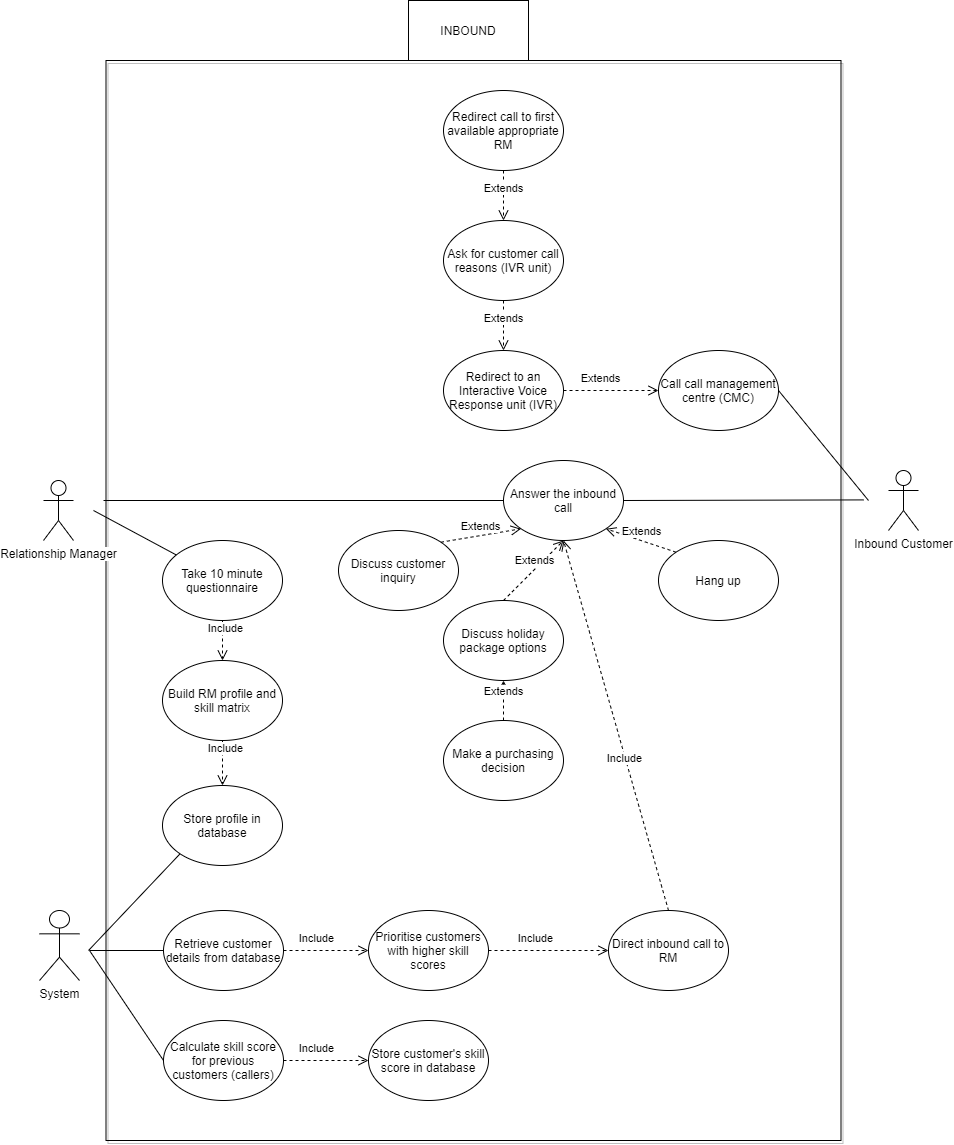

The diagram above was exported from draw.io. Its source (the exported page's mxGraphModel, read from the mxfile embedded in the PNG):
<mxGraphModel dx="6460" dy="1770" grid="1" gridSize="10" guides="1" tooltips="1" connect="1" arrows="1" fold="1" page="1" pageScale="1" pageWidth="1100" pageHeight="850" math="0" shadow="0">
  <root>
    <mxCell id="0" />
    <mxCell id="1" parent="0" />
    <mxCell id="Mc4aSANVjm9OiPYvkFEc-4" value="" style="group" vertex="1" connectable="0" parent="1">
      <mxGeometry x="-2120" y="280" width="879" height="1140" as="geometry" />
    </mxCell>
    <mxCell id="-sNekBu7JkKghqcE2RPI-137" value="" style="rounded=0;whiteSpace=wrap;html=1;shadow=1;fillColor=none;" parent="Mc4aSANVjm9OiPYvkFEc-4" vertex="1">
      <mxGeometry x="66.5" y="60" width="735" height="1080" as="geometry" />
    </mxCell>
    <mxCell id="-sNekBu7JkKghqcE2RPI-138" value="Relationship Manager" style="shape=umlActor;verticalLabelPosition=bottom;labelBackgroundColor=#ffffff;verticalAlign=top;html=1;outlineConnect=0;" parent="Mc4aSANVjm9OiPYvkFEc-4" vertex="1">
      <mxGeometry x="4" y="480" width="30" height="60" as="geometry" />
    </mxCell>
    <mxCell id="-sNekBu7JkKghqcE2RPI-139" value="Inbound Customer&lt;span style=&quot;color: rgba(0 , 0 , 0 , 0) ; font-family: monospace ; font-size: 0px ; background-color: rgb(248 , 249 , 250)&quot;&gt;%3CmxGraphModel%3E%3Croot%3E%3CmxCell%20id%3D%220%22%2F%3E%3CmxCell%20id%3D%221%22%20parent%3D%220%22%2F%3E%3CmxCell%20id%3D%222%22%20value%3D%22Relationship%20Manager%22%20style%3D%22shape%3DumlActor%3BverticalLabelPosition%3Dbottom%3BlabelBackgroundColor%3D%23ffffff%3BverticalAlign%3Dtop%3Bhtml%3D1%3BoutlineConnect%3D0%3B%22%20vertex%3D%221%22%20parent%3D%221%22%3E%3CmxGeometry%20x%3D%22120%22%20y%3D%22510%22%20width%3D%2230%22%20height%3D%2260%22%20as%3D%22geometry%22%2F%3E%3C%2FmxCell%3E%3C%2Froot%3E%3C%2FmxGraphModel%3E&lt;/span&gt;" style="shape=umlActor;verticalLabelPosition=bottom;labelBackgroundColor=#ffffff;verticalAlign=top;html=1;outlineConnect=0;" parent="Mc4aSANVjm9OiPYvkFEc-4" vertex="1">
      <mxGeometry x="849" y="470" width="30" height="60" as="geometry" />
    </mxCell>
    <mxCell id="-sNekBu7JkKghqcE2RPI-143" value="Take 10 minute questionnaire" style="ellipse;whiteSpace=wrap;html=1;" parent="Mc4aSANVjm9OiPYvkFEc-4" vertex="1">
      <mxGeometry x="123" y="540" width="120" height="80" as="geometry" />
    </mxCell>
    <mxCell id="-sNekBu7JkKghqcE2RPI-144" value="Build RM profile and skill matrix" style="ellipse;whiteSpace=wrap;html=1;" parent="Mc4aSANVjm9OiPYvkFEc-4" vertex="1">
      <mxGeometry x="123" y="660" width="120" height="80" as="geometry" />
    </mxCell>
    <mxCell id="-sNekBu7JkKghqcE2RPI-145" value="Call call management centre (CMC)" style="ellipse;whiteSpace=wrap;html=1;" parent="Mc4aSANVjm9OiPYvkFEc-4" vertex="1">
      <mxGeometry x="619" y="350" width="120" height="80" as="geometry" />
    </mxCell>
    <mxCell id="-sNekBu7JkKghqcE2RPI-146" value="Redirect to an Interactive Voice Response unit (IVR)" style="ellipse;whiteSpace=wrap;html=1;" parent="Mc4aSANVjm9OiPYvkFEc-4" vertex="1">
      <mxGeometry x="404" y="350" width="120" height="80" as="geometry" />
    </mxCell>
    <mxCell id="-sNekBu7JkKghqcE2RPI-147" value="Answer the inbound call" style="ellipse;whiteSpace=wrap;html=1;" parent="Mc4aSANVjm9OiPYvkFEc-4" vertex="1">
      <mxGeometry x="464" y="460" width="120" height="80" as="geometry" />
    </mxCell>
    <mxCell id="-sNekBu7JkKghqcE2RPI-149" value="" style="endArrow=none;html=1;exitX=1;exitY=0.5;exitDx=0;exitDy=0;" parent="Mc4aSANVjm9OiPYvkFEc-4" source="-sNekBu7JkKghqcE2RPI-145" edge="1">
      <mxGeometry width="50" height="50" relative="1" as="geometry">
        <mxPoint x="874" y="270" as="sourcePoint" />
        <mxPoint x="829" y="500" as="targetPoint" />
      </mxGeometry>
    </mxCell>
    <mxCell id="-sNekBu7JkKghqcE2RPI-151" value="" style="endArrow=none;html=1;" parent="Mc4aSANVjm9OiPYvkFEc-4" target="-sNekBu7JkKghqcE2RPI-143" edge="1">
      <mxGeometry width="50" height="50" relative="1" as="geometry">
        <mxPoint x="54" y="510" as="sourcePoint" />
        <mxPoint x="144" y="500" as="targetPoint" />
      </mxGeometry>
    </mxCell>
    <mxCell id="-sNekBu7JkKghqcE2RPI-154" value="Include" style="html=1;verticalAlign=bottom;endArrow=open;dashed=1;endSize=8;exitX=0.5;exitY=1;exitDx=0;exitDy=0;entryX=0.5;entryY=0;entryDx=0;entryDy=0;" parent="Mc4aSANVjm9OiPYvkFEc-4" source="-sNekBu7JkKghqcE2RPI-143" target="-sNekBu7JkKghqcE2RPI-144" edge="1">
      <mxGeometry x="-0.2133" y="3" relative="1" as="geometry">
        <mxPoint x="174" y="440.39" as="sourcePoint" />
        <mxPoint x="407" y="872" as="targetPoint" />
        <mxPoint as="offset" />
      </mxGeometry>
    </mxCell>
    <mxCell id="-sNekBu7JkKghqcE2RPI-159" value="" style="endArrow=none;html=1;entryX=0;entryY=0.5;entryDx=0;entryDy=0;" parent="Mc4aSANVjm9OiPYvkFEc-4" target="-sNekBu7JkKghqcE2RPI-147" edge="1">
      <mxGeometry width="50" height="50" relative="1" as="geometry">
        <mxPoint x="64" y="500" as="sourcePoint" />
        <mxPoint x="154" y="520" as="targetPoint" />
      </mxGeometry>
    </mxCell>
    <mxCell id="-sNekBu7JkKghqcE2RPI-165" value="System" style="shape=umlActor;verticalLabelPosition=bottom;labelBackgroundColor=#ffffff;verticalAlign=top;html=1;outlineConnect=0;" parent="Mc4aSANVjm9OiPYvkFEc-4" vertex="1">
      <mxGeometry y="910" width="40" height="70" as="geometry" />
    </mxCell>
    <mxCell id="-sNekBu7JkKghqcE2RPI-169" value="Store profile in database" style="ellipse;whiteSpace=wrap;html=1;" parent="Mc4aSANVjm9OiPYvkFEc-4" vertex="1">
      <mxGeometry x="123" y="785" width="120" height="80" as="geometry" />
    </mxCell>
    <mxCell id="-sNekBu7JkKghqcE2RPI-176" value="Include" style="html=1;verticalAlign=bottom;endArrow=open;dashed=1;endSize=8;entryX=0.5;entryY=0;entryDx=0;entryDy=0;exitX=0.5;exitY=1;exitDx=0;exitDy=0;" parent="Mc4aSANVjm9OiPYvkFEc-4" source="-sNekBu7JkKghqcE2RPI-144" target="-sNekBu7JkKghqcE2RPI-169" edge="1">
      <mxGeometry x="-0.2133" y="3" relative="1" as="geometry">
        <mxPoint x="234" y="1005" as="sourcePoint" />
        <mxPoint x="234" y="950" as="targetPoint" />
        <mxPoint as="offset" />
      </mxGeometry>
    </mxCell>
    <mxCell id="-sNekBu7JkKghqcE2RPI-185" value="Calculate skill score for previous customers (callers)" style="ellipse;whiteSpace=wrap;html=1;" parent="Mc4aSANVjm9OiPYvkFEc-4" vertex="1">
      <mxGeometry x="124" y="1020" width="120" height="80" as="geometry" />
    </mxCell>
    <mxCell id="-sNekBu7JkKghqcE2RPI-186" value="" style="endArrow=none;html=1;entryX=0;entryY=0.5;entryDx=0;entryDy=0;" parent="Mc4aSANVjm9OiPYvkFEc-4" target="-sNekBu7JkKghqcE2RPI-185" edge="1">
      <mxGeometry width="50" height="50" relative="1" as="geometry">
        <mxPoint x="50" y="950" as="sourcePoint" />
        <mxPoint x="165" y="930" as="targetPoint" />
      </mxGeometry>
    </mxCell>
    <mxCell id="-sNekBu7JkKghqcE2RPI-188" value="Prioritise customers with higher skill scores" style="ellipse;whiteSpace=wrap;html=1;" parent="Mc4aSANVjm9OiPYvkFEc-4" vertex="1">
      <mxGeometry x="329" y="910" width="120" height="80" as="geometry" />
    </mxCell>
    <mxCell id="qxnEMKkabpbdeejEhw7V-125" value="INBOUND" style="rounded=0;whiteSpace=wrap;html=1;" parent="Mc4aSANVjm9OiPYvkFEc-4" vertex="1">
      <mxGeometry x="369" width="120" height="60" as="geometry" />
    </mxCell>
    <mxCell id="qxnEMKkabpbdeejEhw7V-129" value="Hang up" style="ellipse;whiteSpace=wrap;html=1;" parent="Mc4aSANVjm9OiPYvkFEc-4" vertex="1">
      <mxGeometry x="619" y="540" width="120" height="80" as="geometry" />
    </mxCell>
    <mxCell id="qxnEMKkabpbdeejEhw7V-130" value="Retrieve customer details from database" style="ellipse;whiteSpace=wrap;html=1;" parent="Mc4aSANVjm9OiPYvkFEc-4" vertex="1">
      <mxGeometry x="124" y="910" width="120" height="80" as="geometry" />
    </mxCell>
    <mxCell id="qxnEMKkabpbdeejEhw7V-131" value="Store customer's skill score in database" style="ellipse;whiteSpace=wrap;html=1;" parent="Mc4aSANVjm9OiPYvkFEc-4" vertex="1">
      <mxGeometry x="329" y="1020" width="120" height="80" as="geometry" />
    </mxCell>
    <mxCell id="qxnEMKkabpbdeejEhw7V-132" value="Extends" style="html=1;verticalAlign=bottom;endArrow=open;dashed=1;endSize=8;entryX=0;entryY=0.5;entryDx=0;entryDy=0;exitX=1;exitY=0.5;exitDx=0;exitDy=0;" parent="Mc4aSANVjm9OiPYvkFEc-4" source="-sNekBu7JkKghqcE2RPI-146" target="-sNekBu7JkKghqcE2RPI-145" edge="1">
      <mxGeometry x="-0.2133" y="3" relative="1" as="geometry">
        <mxPoint x="1439" y="795" as="sourcePoint" />
        <mxPoint x="1439" y="740" as="targetPoint" />
        <mxPoint as="offset" />
      </mxGeometry>
    </mxCell>
    <mxCell id="qxnEMKkabpbdeejEhw7V-134" value="Include" style="html=1;verticalAlign=bottom;endArrow=open;dashed=1;endSize=8;entryX=0;entryY=0.5;entryDx=0;entryDy=0;exitX=1;exitY=0.5;exitDx=0;exitDy=0;" parent="Mc4aSANVjm9OiPYvkFEc-4" source="qxnEMKkabpbdeejEhw7V-130" target="-sNekBu7JkKghqcE2RPI-188" edge="1">
      <mxGeometry x="-0.2133" y="3" relative="1" as="geometry">
        <mxPoint x="605" y="420" as="sourcePoint" />
        <mxPoint x="655" y="420" as="targetPoint" />
        <mxPoint as="offset" />
      </mxGeometry>
    </mxCell>
    <mxCell id="qxnEMKkabpbdeejEhw7V-135" value="" style="endArrow=none;html=1;entryX=0;entryY=0.5;entryDx=0;entryDy=0;" parent="Mc4aSANVjm9OiPYvkFEc-4" target="qxnEMKkabpbdeejEhw7V-130" edge="1">
      <mxGeometry width="50" height="50" relative="1" as="geometry">
        <mxPoint x="50" y="950" as="sourcePoint" />
        <mxPoint x="125" y="1110.0000000000002" as="targetPoint" />
      </mxGeometry>
    </mxCell>
    <mxCell id="qxnEMKkabpbdeejEhw7V-139" value="Include" style="html=1;verticalAlign=bottom;endArrow=open;dashed=1;endSize=8;entryX=0;entryY=0.5;entryDx=0;entryDy=0;exitX=1;exitY=0.5;exitDx=0;exitDy=0;" parent="Mc4aSANVjm9OiPYvkFEc-4" source="-sNekBu7JkKghqcE2RPI-185" target="qxnEMKkabpbdeejEhw7V-131" edge="1">
      <mxGeometry x="-0.2133" y="3" relative="1" as="geometry">
        <mxPoint x="-10" y="770" as="sourcePoint" />
        <mxPoint x="-130" y="860.0000000000002" as="targetPoint" />
        <mxPoint as="offset" />
      </mxGeometry>
    </mxCell>
    <mxCell id="qxnEMKkabpbdeejEhw7V-141" value="" style="endArrow=none;html=1;exitX=1;exitY=0.5;exitDx=0;exitDy=0;" parent="Mc4aSANVjm9OiPYvkFEc-4" source="-sNekBu7JkKghqcE2RPI-147" edge="1">
      <mxGeometry width="50" height="50" relative="1" as="geometry">
        <mxPoint x="759.0000000000173" y="499.40999999999974" as="sourcePoint" />
        <mxPoint x="824" y="499.40999999999974" as="targetPoint" />
      </mxGeometry>
    </mxCell>
    <mxCell id="qxnEMKkabpbdeejEhw7V-142" value="Direct inbound call to RM" style="ellipse;whiteSpace=wrap;html=1;" parent="Mc4aSANVjm9OiPYvkFEc-4" vertex="1">
      <mxGeometry x="569" y="910" width="120" height="80" as="geometry" />
    </mxCell>
    <mxCell id="qxnEMKkabpbdeejEhw7V-143" value="Discuss holiday package options&lt;span style=&quot;color: rgba(0 , 0 , 0 , 0) ; font-family: monospace ; font-size: 0px&quot;&gt;%3CmxGraphModel%3E%3Croot%3E%3CmxCell%20id%3D%220%22%2F%3E%3CmxCell%20id%3D%221%22%20parent%3D%220%22%2F%3E%3CmxCell%20id%3D%222%22%20value%3D%22Extends%22%20style%3D%22html%3D1%3BverticalAlign%3Dbottom%3BendArrow%3Dopen%3Bdashed%3D1%3BendSize%3D8%3BexitX%3D1%3BexitY%3D0.5%3BexitDx%3D0%3BexitDy%3D0%3B%22%20edge%3D%221%22%20parent%3D%221%22%3E%3CmxGeometry%20relative%3D%221%22%20as%3D%22geometry%22%3E%3CmxPoint%20x%3D%2260%22%20y%3D%22230%22%20as%3D%22sourcePoint%22%2F%3E%3CmxPoint%20x%3D%22133.2472135819935%22%20y%3D%22212.98069051050152%22%20as%3D%22targetPoint%22%2F%3E%3CArray%20as%3D%22points%22%2F%3E%3C%2FmxGeometry%3E%3C%2FmxCell%3E%3C%2Froot%3E%3C%2FmxGraphModel%3E&lt;/span&gt;" style="ellipse;whiteSpace=wrap;html=1;" parent="Mc4aSANVjm9OiPYvkFEc-4" vertex="1">
      <mxGeometry x="404" y="600" width="120" height="80" as="geometry" />
    </mxCell>
    <mxCell id="qxnEMKkabpbdeejEhw7V-144" value="Make a purchasing decision" style="ellipse;whiteSpace=wrap;html=1;" parent="Mc4aSANVjm9OiPYvkFEc-4" vertex="1">
      <mxGeometry x="404" y="720" width="120" height="80" as="geometry" />
    </mxCell>
    <mxCell id="qxnEMKkabpbdeejEhw7V-145" value="Extends" style="html=1;verticalAlign=bottom;endArrow=open;dashed=1;endSize=8;exitX=0;exitY=0;exitDx=0;exitDy=0;entryX=1;entryY=1;entryDx=0;entryDy=0;" parent="Mc4aSANVjm9OiPYvkFEc-4" source="qxnEMKkabpbdeejEhw7V-129" target="-sNekBu7JkKghqcE2RPI-147" edge="1">
      <mxGeometry relative="1" as="geometry">
        <mxPoint x="439" y="240" as="sourcePoint" />
        <mxPoint x="474" y="310" as="targetPoint" />
        <Array as="points" />
      </mxGeometry>
    </mxCell>
    <mxCell id="qxnEMKkabpbdeejEhw7V-146" value="Extends" style="html=1;verticalAlign=bottom;endArrow=open;dashed=1;endSize=8;exitX=0.5;exitY=0;exitDx=0;exitDy=0;entryX=0.5;entryY=1;entryDx=0;entryDy=0;" parent="Mc4aSANVjm9OiPYvkFEc-4" source="qxnEMKkabpbdeejEhw7V-143" target="-sNekBu7JkKghqcE2RPI-147" edge="1">
      <mxGeometry relative="1" as="geometry">
        <mxPoint x="556.5735931288077" y="561.7157287525383" as="sourcePoint" />
        <mxPoint x="486.4264068711773" y="538.2842712474517" as="targetPoint" />
        <Array as="points" />
      </mxGeometry>
    </mxCell>
    <mxCell id="qxnEMKkabpbdeejEhw7V-147" value="Extends" style="html=1;verticalAlign=bottom;endArrow=open;dashed=1;endSize=8;exitX=0.5;exitY=0;exitDx=0;exitDy=0;entryX=0.5;entryY=1;entryDx=0;entryDy=0;" parent="Mc4aSANVjm9OiPYvkFEc-4" source="qxnEMKkabpbdeejEhw7V-144" target="qxnEMKkabpbdeejEhw7V-143" edge="1">
      <mxGeometry relative="1" as="geometry">
        <mxPoint x="444" y="600" as="sourcePoint" />
        <mxPoint x="444" y="550" as="targetPoint" />
        <Array as="points" />
      </mxGeometry>
    </mxCell>
    <mxCell id="qxnEMKkabpbdeejEhw7V-148" value="Discuss customer inquiry" style="ellipse;whiteSpace=wrap;html=1;" parent="Mc4aSANVjm9OiPYvkFEc-4" vertex="1">
      <mxGeometry x="299" y="530" width="120" height="80" as="geometry" />
    </mxCell>
    <mxCell id="qxnEMKkabpbdeejEhw7V-149" value="Extends" style="html=1;verticalAlign=bottom;endArrow=open;dashed=1;endSize=8;exitX=1;exitY=0;exitDx=0;exitDy=0;entryX=0;entryY=1;entryDx=0;entryDy=0;" parent="Mc4aSANVjm9OiPYvkFEc-4" source="qxnEMKkabpbdeejEhw7V-148" target="-sNekBu7JkKghqcE2RPI-147" edge="1">
      <mxGeometry relative="1" as="geometry">
        <mxPoint x="556.5735931288073" y="561.7157287525379" as="sourcePoint" />
        <mxPoint x="486.42640687119274" y="538.2842712474617" as="targetPoint" />
        <Array as="points" />
      </mxGeometry>
    </mxCell>
    <mxCell id="qxnEMKkabpbdeejEhw7V-150" value="Include" style="html=1;verticalAlign=bottom;endArrow=open;dashed=1;endSize=8;entryX=0;entryY=0.5;entryDx=0;entryDy=0;exitX=1;exitY=0.5;exitDx=0;exitDy=0;" parent="Mc4aSANVjm9OiPYvkFEc-4" source="-sNekBu7JkKghqcE2RPI-188" target="qxnEMKkabpbdeejEhw7V-142" edge="1">
      <mxGeometry x="-0.2133" y="3" relative="1" as="geometry">
        <mxPoint x="440" y="1010" as="sourcePoint" />
        <mxPoint x="505" y="1010" as="targetPoint" />
        <mxPoint as="offset" />
      </mxGeometry>
    </mxCell>
    <mxCell id="qxnEMKkabpbdeejEhw7V-152" value="Ask for customer call reasons (IVR unit)" style="ellipse;whiteSpace=wrap;html=1;" parent="Mc4aSANVjm9OiPYvkFEc-4" vertex="1">
      <mxGeometry x="404" y="220" width="120" height="80" as="geometry" />
    </mxCell>
    <mxCell id="qxnEMKkabpbdeejEhw7V-153" value="Extends" style="html=1;verticalAlign=bottom;endArrow=open;dashed=1;endSize=8;exitX=0.5;exitY=1;exitDx=0;exitDy=0;entryX=0.5;entryY=0;entryDx=0;entryDy=0;" parent="Mc4aSANVjm9OiPYvkFEc-4" source="qxnEMKkabpbdeejEhw7V-152" target="-sNekBu7JkKghqcE2RPI-146" edge="1">
      <mxGeometry relative="1" as="geometry">
        <mxPoint x="556.5735931288077" y="561.7157287525383" as="sourcePoint" />
        <mxPoint x="486.4264068711773" y="538.2842712474517" as="targetPoint" />
        <Array as="points" />
      </mxGeometry>
    </mxCell>
    <mxCell id="qxnEMKkabpbdeejEhw7V-154" value="Redirect call to first available appropriate RM" style="ellipse;whiteSpace=wrap;html=1;" parent="Mc4aSANVjm9OiPYvkFEc-4" vertex="1">
      <mxGeometry x="404" y="90" width="120" height="80" as="geometry" />
    </mxCell>
    <mxCell id="qxnEMKkabpbdeejEhw7V-155" value="Extends" style="html=1;verticalAlign=bottom;endArrow=open;dashed=1;endSize=8;exitX=0.5;exitY=1;exitDx=0;exitDy=0;entryX=0.5;entryY=0;entryDx=0;entryDy=0;" parent="Mc4aSANVjm9OiPYvkFEc-4" source="qxnEMKkabpbdeejEhw7V-154" target="qxnEMKkabpbdeejEhw7V-152" edge="1">
      <mxGeometry relative="1" as="geometry">
        <mxPoint x="444" y="310" as="sourcePoint" />
        <mxPoint x="444" y="360" as="targetPoint" />
        <Array as="points" />
      </mxGeometry>
    </mxCell>
    <mxCell id="Mc4aSANVjm9OiPYvkFEc-1" value="Include" style="html=1;verticalAlign=bottom;endArrow=open;dashed=1;endSize=8;entryX=0.5;entryY=1;entryDx=0;entryDy=0;exitX=0.5;exitY=0;exitDx=0;exitDy=0;" edge="1" parent="Mc4aSANVjm9OiPYvkFEc-4" source="qxnEMKkabpbdeejEhw7V-142" target="-sNekBu7JkKghqcE2RPI-147">
      <mxGeometry x="-0.2133" y="3" relative="1" as="geometry">
        <mxPoint x="539" y="850" as="sourcePoint" />
        <mxPoint x="609" y="850" as="targetPoint" />
        <mxPoint as="offset" />
      </mxGeometry>
    </mxCell>
    <mxCell id="Mc4aSANVjm9OiPYvkFEc-3" value="" style="endArrow=none;html=1;entryX=0;entryY=1;entryDx=0;entryDy=0;" edge="1" parent="Mc4aSANVjm9OiPYvkFEc-4" target="-sNekBu7JkKghqcE2RPI-169">
      <mxGeometry width="50" height="50" relative="1" as="geometry">
        <mxPoint x="49" y="950" as="sourcePoint" />
        <mxPoint x="134" y="960" as="targetPoint" />
      </mxGeometry>
    </mxCell>
  </root>
</mxGraphModel>